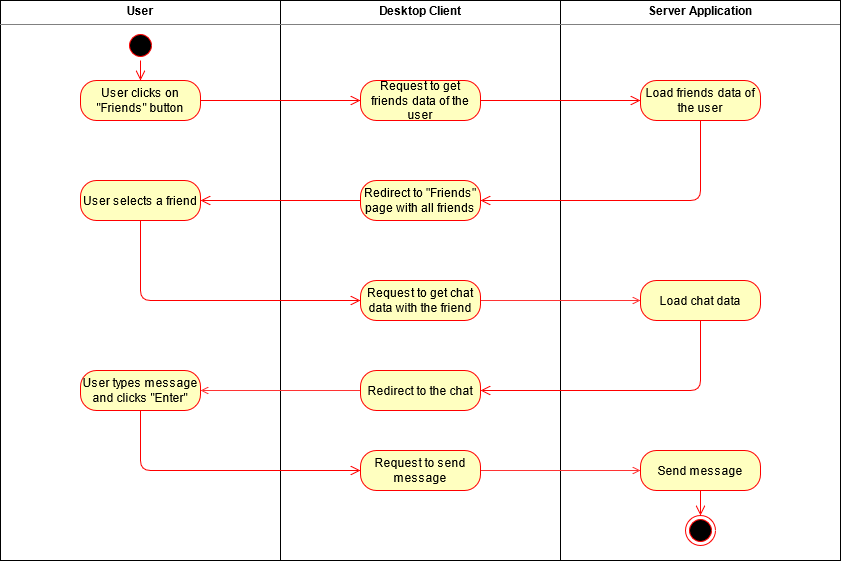

The diagram above was exported from draw.io. Its source (the exported page's mxGraphModel, read from the mxfile embedded in the PNG):
<mxGraphModel dx="2249" dy="763" grid="1" gridSize="10" guides="1" tooltips="1" connect="1" arrows="1" fold="1" page="1" pageScale="1" pageWidth="827" pageHeight="1169" math="0" shadow="0">
  <root>
    <mxCell id="0" />
    <mxCell id="1" parent="0" />
    <mxCell id="3ToIN_C8lF30IDjY9y-w-2" value="&lt;p style=&quot;margin: 0px ; margin-top: 4px ; text-align: center&quot;&gt;&lt;b&gt;User&lt;/b&gt;&lt;br&gt;&lt;/p&gt;&lt;hr size=&quot;1&quot;&gt;" style="verticalAlign=top;align=left;overflow=fill;fontSize=12;fontFamily=Helvetica;html=1;" parent="1" vertex="1">
      <mxGeometry x="-40" y="40" width="280" height="560" as="geometry" />
    </mxCell>
    <mxCell id="3ToIN_C8lF30IDjY9y-w-3" value="&lt;p style=&quot;margin: 0px ; margin-top: 4px ; text-align: center&quot;&gt;&lt;b&gt;Desktop Client&lt;/b&gt;&lt;br&gt;&lt;/p&gt;&lt;hr size=&quot;1&quot;&gt;&lt;div style=&quot;height: 2px&quot;&gt;&lt;/div&gt;" style="verticalAlign=top;align=left;overflow=fill;fontSize=12;fontFamily=Helvetica;html=1;" parent="1" vertex="1">
      <mxGeometry x="240" y="40" width="280" height="560" as="geometry" />
    </mxCell>
    <mxCell id="3ToIN_C8lF30IDjY9y-w-4" value="&lt;p style=&quot;margin: 0px ; margin-top: 4px ; text-align: center&quot;&gt;&lt;b&gt;Server Application&lt;/b&gt;&lt;br&gt;&lt;/p&gt;&lt;hr size=&quot;1&quot;&gt;&lt;div style=&quot;height: 2px&quot;&gt;&lt;/div&gt;" style="verticalAlign=top;align=left;overflow=fill;fontSize=12;fontFamily=Helvetica;html=1;" parent="1" vertex="1">
      <mxGeometry x="520" y="40" width="280" height="560" as="geometry" />
    </mxCell>
    <mxCell id="N4wz-5rCeJ6pFEvL8rP7-1" value="" style="ellipse;html=1;shape=startState;fillColor=#000000;strokeColor=#ff0000;" vertex="1" parent="1">
      <mxGeometry x="85" y="70" width="30" height="30" as="geometry" />
    </mxCell>
    <mxCell id="N4wz-5rCeJ6pFEvL8rP7-2" value="" style="edgeStyle=orthogonalEdgeStyle;html=1;verticalAlign=bottom;endArrow=open;endSize=8;strokeColor=#ff0000;" edge="1" source="N4wz-5rCeJ6pFEvL8rP7-1" parent="1">
      <mxGeometry relative="1" as="geometry">
        <mxPoint x="100" y="120" as="targetPoint" />
      </mxGeometry>
    </mxCell>
    <mxCell id="N4wz-5rCeJ6pFEvL8rP7-3" value="User clicks on &quot;Friends&quot; button" style="rounded=1;whiteSpace=wrap;html=1;arcSize=40;fontColor=#000000;fillColor=#ffffc0;strokeColor=#ff0000;" vertex="1" parent="1">
      <mxGeometry x="40" y="120" width="120" height="40" as="geometry" />
    </mxCell>
    <mxCell id="N4wz-5rCeJ6pFEvL8rP7-4" value="" style="edgeStyle=orthogonalEdgeStyle;html=1;verticalAlign=bottom;endArrow=open;endSize=8;strokeColor=#ff0000;" edge="1" source="N4wz-5rCeJ6pFEvL8rP7-3" parent="1" target="N4wz-5rCeJ6pFEvL8rP7-5">
      <mxGeometry relative="1" as="geometry">
        <mxPoint x="100" y="220" as="targetPoint" />
      </mxGeometry>
    </mxCell>
    <mxCell id="N4wz-5rCeJ6pFEvL8rP7-5" value="Request to get friends data of the user" style="rounded=1;whiteSpace=wrap;html=1;arcSize=40;fontColor=#000000;fillColor=#ffffc0;strokeColor=#ff0000;" vertex="1" parent="1">
      <mxGeometry x="320" y="120" width="120" height="40" as="geometry" />
    </mxCell>
    <mxCell id="N4wz-5rCeJ6pFEvL8rP7-6" value="" style="edgeStyle=orthogonalEdgeStyle;html=1;verticalAlign=bottom;endArrow=open;endSize=8;strokeColor=#ff0000;" edge="1" source="N4wz-5rCeJ6pFEvL8rP7-5" parent="1" target="N4wz-5rCeJ6pFEvL8rP7-7">
      <mxGeometry relative="1" as="geometry">
        <mxPoint x="380" y="220" as="targetPoint" />
      </mxGeometry>
    </mxCell>
    <mxCell id="N4wz-5rCeJ6pFEvL8rP7-7" value="Load friends data of the user" style="rounded=1;whiteSpace=wrap;html=1;arcSize=40;fontColor=#000000;fillColor=#ffffc0;strokeColor=#ff0000;" vertex="1" parent="1">
      <mxGeometry x="600" y="120" width="120" height="40" as="geometry" />
    </mxCell>
    <mxCell id="N4wz-5rCeJ6pFEvL8rP7-8" value="" style="edgeStyle=orthogonalEdgeStyle;html=1;verticalAlign=bottom;endArrow=open;endSize=8;strokeColor=#ff0000;" edge="1" source="N4wz-5rCeJ6pFEvL8rP7-7" parent="1" target="N4wz-5rCeJ6pFEvL8rP7-9">
      <mxGeometry relative="1" as="geometry">
        <mxPoint x="660" y="220" as="targetPoint" />
        <Array as="points">
          <mxPoint x="660" y="240" />
        </Array>
      </mxGeometry>
    </mxCell>
    <mxCell id="N4wz-5rCeJ6pFEvL8rP7-9" value="Redirect to &quot;Friends&quot; page with all friends" style="rounded=1;whiteSpace=wrap;html=1;arcSize=40;fontColor=#000000;fillColor=#ffffc0;strokeColor=#ff0000;" vertex="1" parent="1">
      <mxGeometry x="320" y="220" width="120" height="40" as="geometry" />
    </mxCell>
    <mxCell id="N4wz-5rCeJ6pFEvL8rP7-10" value="" style="edgeStyle=orthogonalEdgeStyle;html=1;verticalAlign=bottom;endArrow=open;endSize=8;strokeColor=#ff0000;" edge="1" source="N4wz-5rCeJ6pFEvL8rP7-9" parent="1" target="N4wz-5rCeJ6pFEvL8rP7-11">
      <mxGeometry relative="1" as="geometry">
        <mxPoint x="380" y="320" as="targetPoint" />
      </mxGeometry>
    </mxCell>
    <mxCell id="N4wz-5rCeJ6pFEvL8rP7-11" value="User selects a friend" style="rounded=1;whiteSpace=wrap;html=1;arcSize=40;fontColor=#000000;fillColor=#ffffc0;strokeColor=#ff0000;" vertex="1" parent="1">
      <mxGeometry x="40" y="220" width="120" height="40" as="geometry" />
    </mxCell>
    <mxCell id="N4wz-5rCeJ6pFEvL8rP7-12" value="" style="edgeStyle=orthogonalEdgeStyle;html=1;verticalAlign=bottom;endArrow=open;endSize=8;strokeColor=#ff0000;" edge="1" source="N4wz-5rCeJ6pFEvL8rP7-11" parent="1" target="N4wz-5rCeJ6pFEvL8rP7-13">
      <mxGeometry relative="1" as="geometry">
        <mxPoint x="100" y="320" as="targetPoint" />
        <Array as="points">
          <mxPoint x="100" y="340" />
        </Array>
      </mxGeometry>
    </mxCell>
    <mxCell id="N4wz-5rCeJ6pFEvL8rP7-16" style="edgeStyle=orthogonalEdgeStyle;rounded=0;orthogonalLoop=1;jettySize=auto;html=1;strokeColor=#FF3333;endArrow=open;endFill=0;" edge="1" parent="1" source="N4wz-5rCeJ6pFEvL8rP7-13" target="N4wz-5rCeJ6pFEvL8rP7-14">
      <mxGeometry relative="1" as="geometry" />
    </mxCell>
    <mxCell id="N4wz-5rCeJ6pFEvL8rP7-13" value="Request to get chat data with the friend" style="rounded=1;whiteSpace=wrap;html=1;arcSize=40;fontColor=#000000;fillColor=#ffffc0;strokeColor=#ff0000;" vertex="1" parent="1">
      <mxGeometry x="320" y="320" width="120" height="40" as="geometry" />
    </mxCell>
    <mxCell id="N4wz-5rCeJ6pFEvL8rP7-14" value="Load chat data" style="rounded=1;whiteSpace=wrap;html=1;arcSize=40;fontColor=#000000;fillColor=#ffffc0;strokeColor=#ff0000;" vertex="1" parent="1">
      <mxGeometry x="600" y="320" width="120" height="40" as="geometry" />
    </mxCell>
    <mxCell id="N4wz-5rCeJ6pFEvL8rP7-15" value="" style="edgeStyle=orthogonalEdgeStyle;html=1;verticalAlign=bottom;endArrow=open;endSize=8;strokeColor=#ff0000;" edge="1" source="N4wz-5rCeJ6pFEvL8rP7-14" parent="1" target="N4wz-5rCeJ6pFEvL8rP7-17">
      <mxGeometry relative="1" as="geometry">
        <mxPoint x="660" y="420" as="targetPoint" />
        <Array as="points">
          <mxPoint x="660" y="430" />
        </Array>
      </mxGeometry>
    </mxCell>
    <mxCell id="N4wz-5rCeJ6pFEvL8rP7-20" style="edgeStyle=orthogonalEdgeStyle;rounded=0;orthogonalLoop=1;jettySize=auto;html=1;endArrow=open;endFill=0;strokeColor=#FF3333;" edge="1" parent="1" source="N4wz-5rCeJ6pFEvL8rP7-17" target="N4wz-5rCeJ6pFEvL8rP7-18">
      <mxGeometry relative="1" as="geometry" />
    </mxCell>
    <mxCell id="N4wz-5rCeJ6pFEvL8rP7-17" value="Redirect to the chat" style="rounded=1;whiteSpace=wrap;html=1;arcSize=40;fontColor=#000000;fillColor=#ffffc0;strokeColor=#ff0000;" vertex="1" parent="1">
      <mxGeometry x="320" y="410" width="120" height="40" as="geometry" />
    </mxCell>
    <mxCell id="N4wz-5rCeJ6pFEvL8rP7-18" value="User types message and clicks &quot;Enter&quot;" style="rounded=1;whiteSpace=wrap;html=1;arcSize=40;fontColor=#000000;fillColor=#ffffc0;strokeColor=#ff0000;" vertex="1" parent="1">
      <mxGeometry x="40" y="410" width="120" height="40" as="geometry" />
    </mxCell>
    <mxCell id="N4wz-5rCeJ6pFEvL8rP7-19" value="" style="edgeStyle=orthogonalEdgeStyle;html=1;verticalAlign=bottom;endArrow=open;endSize=8;strokeColor=#ff0000;" edge="1" source="N4wz-5rCeJ6pFEvL8rP7-18" parent="1" target="N4wz-5rCeJ6pFEvL8rP7-21">
      <mxGeometry relative="1" as="geometry">
        <mxPoint x="100" y="510" as="targetPoint" />
        <Array as="points">
          <mxPoint x="100" y="510" />
        </Array>
      </mxGeometry>
    </mxCell>
    <mxCell id="N4wz-5rCeJ6pFEvL8rP7-24" style="edgeStyle=orthogonalEdgeStyle;rounded=0;orthogonalLoop=1;jettySize=auto;html=1;endArrow=open;endFill=0;strokeColor=#FF3333;" edge="1" parent="1" source="N4wz-5rCeJ6pFEvL8rP7-21" target="N4wz-5rCeJ6pFEvL8rP7-22">
      <mxGeometry relative="1" as="geometry" />
    </mxCell>
    <mxCell id="N4wz-5rCeJ6pFEvL8rP7-21" value="Request to send message" style="rounded=1;whiteSpace=wrap;html=1;arcSize=40;fontColor=#000000;fillColor=#ffffc0;strokeColor=#ff0000;" vertex="1" parent="1">
      <mxGeometry x="320" y="490" width="120" height="40" as="geometry" />
    </mxCell>
    <mxCell id="N4wz-5rCeJ6pFEvL8rP7-22" value="Send message" style="rounded=1;whiteSpace=wrap;html=1;arcSize=40;fontColor=#000000;fillColor=#ffffc0;strokeColor=#ff0000;" vertex="1" parent="1">
      <mxGeometry x="600" y="490" width="120" height="40" as="geometry" />
    </mxCell>
    <mxCell id="N4wz-5rCeJ6pFEvL8rP7-23" value="" style="edgeStyle=orthogonalEdgeStyle;html=1;verticalAlign=bottom;endArrow=open;endSize=8;strokeColor=#ff0000;" edge="1" source="N4wz-5rCeJ6pFEvL8rP7-22" parent="1" target="N4wz-5rCeJ6pFEvL8rP7-25">
      <mxGeometry relative="1" as="geometry">
        <mxPoint x="660" y="560" as="targetPoint" />
      </mxGeometry>
    </mxCell>
    <mxCell id="N4wz-5rCeJ6pFEvL8rP7-25" value="" style="ellipse;html=1;shape=endState;fillColor=#000000;strokeColor=#ff0000;" vertex="1" parent="1">
      <mxGeometry x="645" y="555" width="30" height="30" as="geometry" />
    </mxCell>
  </root>
</mxGraphModel>